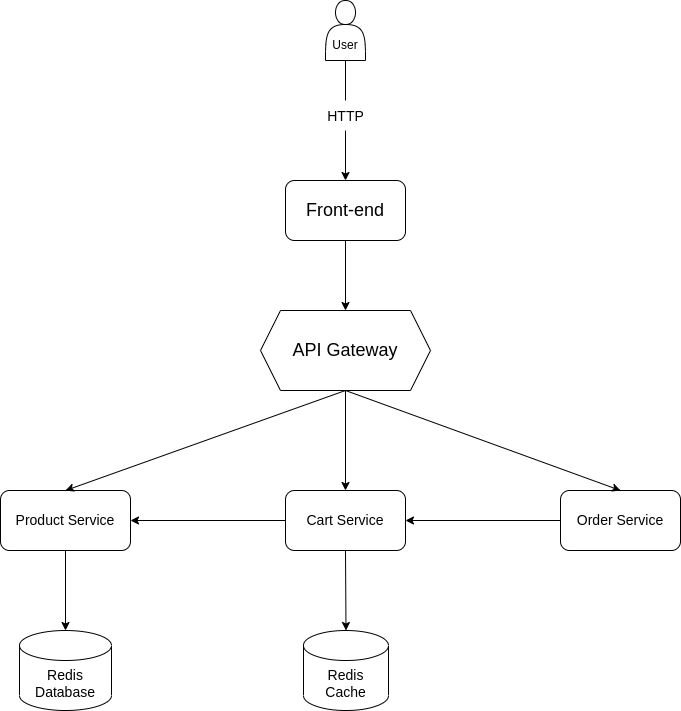

The diagram above was exported from draw.io. Its source (the exported page's mxGraphModel, read from the mxfile embedded in the PNG):
<mxGraphModel dx="1422" dy="875" grid="1" gridSize="10" guides="1" tooltips="1" connect="1" arrows="1" fold="1" page="1" pageScale="1" pageWidth="850" pageHeight="1100" math="0" shadow="0">
  <root>
    <mxCell id="0" />
    <mxCell id="1" parent="0" />
    <mxCell id="ESX9NjAbcANsdOVMM4dA-1" value="&lt;br&gt;&lt;br&gt;User" style="shape=actor;whiteSpace=wrap;html=1;" parent="1" vertex="1">
      <mxGeometry x="405" y="30" width="40" height="60" as="geometry" />
    </mxCell>
    <mxCell id="ESX9NjAbcANsdOVMM4dA-2" value="&lt;font style=&quot;font-size: 18px;&quot;&gt;Front-end&lt;/font&gt;" style="rounded=1;whiteSpace=wrap;html=1;" parent="1" vertex="1">
      <mxGeometry x="365" y="210" width="120" height="60" as="geometry" />
    </mxCell>
    <mxCell id="ESX9NjAbcANsdOVMM4dA-3" value="API Gateway" style="shape=hexagon;perimeter=hexagonPerimeter2;whiteSpace=wrap;html=1;fixedSize=1;fontSize=18;" parent="1" vertex="1">
      <mxGeometry x="340" y="340" width="170" height="80" as="geometry" />
    </mxCell>
    <mxCell id="ESX9NjAbcANsdOVMM4dA-5" value="" style="endArrow=classic;html=1;rounded=0;fontSize=18;startArrow=none;entryX=0.5;entryY=0;entryDx=0;entryDy=0;" parent="1" source="ESX9NjAbcANsdOVMM4dA-7" target="ESX9NjAbcANsdOVMM4dA-2" edge="1">
      <mxGeometry width="50" height="50" relative="1" as="geometry">
        <mxPoint x="425" y="170" as="sourcePoint" />
        <mxPoint x="425" y="190.71067811865476" as="targetPoint" />
      </mxGeometry>
    </mxCell>
    <mxCell id="ESX9NjAbcANsdOVMM4dA-6" value="" style="endArrow=classic;html=1;rounded=0;fontSize=18;" parent="1" source="ESX9NjAbcANsdOVMM4dA-2" target="ESX9NjAbcANsdOVMM4dA-3" edge="1">
      <mxGeometry width="50" height="50" relative="1" as="geometry">
        <mxPoint x="425" y="300" as="sourcePoint" />
        <mxPoint x="425" y="320.71067811865476" as="targetPoint" />
      </mxGeometry>
    </mxCell>
    <mxCell id="ESX9NjAbcANsdOVMM4dA-7" value="&lt;font style=&quot;font-size: 14px;&quot;&gt;HTTP&lt;/font&gt;" style="text;html=1;align=center;verticalAlign=middle;resizable=0;points=[];autosize=1;strokeColor=none;fillColor=none;fontSize=18;" parent="1" vertex="1">
      <mxGeometry x="400" y="130" width="50" height="30" as="geometry" />
    </mxCell>
    <mxCell id="ESX9NjAbcANsdOVMM4dA-8" value="" style="endArrow=none;html=1;rounded=0;fontSize=18;" parent="1" source="ESX9NjAbcANsdOVMM4dA-1" target="ESX9NjAbcANsdOVMM4dA-7" edge="1">
      <mxGeometry width="50" height="50" relative="1" as="geometry">
        <mxPoint x="425" y="120" as="sourcePoint" />
        <mxPoint x="425" y="190.71067811865487" as="targetPoint" />
      </mxGeometry>
    </mxCell>
    <mxCell id="72gKazjV9VzfEKd3clJV-1" value="&lt;font style=&quot;font-size: 14px;&quot;&gt;Product Service&lt;/font&gt;" style="rounded=1;whiteSpace=wrap;html=1;" parent="1" vertex="1">
      <mxGeometry x="80" y="520" width="130" height="60" as="geometry" />
    </mxCell>
    <mxCell id="72gKazjV9VzfEKd3clJV-4" value="" style="endArrow=classic;html=1;rounded=0;fontSize=14;exitX=0.5;exitY=1;exitDx=0;exitDy=0;entryX=0.5;entryY=0;entryDx=0;entryDy=0;" parent="1" source="ESX9NjAbcANsdOVMM4dA-3" target="72gKazjV9VzfEKd3clJV-1" edge="1">
      <mxGeometry width="50" height="50" relative="1" as="geometry">
        <mxPoint x="270" y="500" as="sourcePoint" />
        <mxPoint x="320" y="450" as="targetPoint" />
      </mxGeometry>
    </mxCell>
    <mxCell id="72gKazjV9VzfEKd3clJV-6" value="Redis Database" style="shape=cylinder3;whiteSpace=wrap;html=1;boundedLbl=1;backgroundOutline=1;size=15;fontSize=14;" parent="1" vertex="1">
      <mxGeometry x="99" y="660" width="92" height="80" as="geometry" />
    </mxCell>
    <mxCell id="72gKazjV9VzfEKd3clJV-7" value="" style="endArrow=classic;html=1;rounded=0;fontSize=14;entryX=0.5;entryY=0;entryDx=0;entryDy=0;entryPerimeter=0;exitX=0.5;exitY=1;exitDx=0;exitDy=0;" parent="1" source="72gKazjV9VzfEKd3clJV-1" target="72gKazjV9VzfEKd3clJV-6" edge="1">
      <mxGeometry width="50" height="50" relative="1" as="geometry">
        <mxPoint x="400" y="470" as="sourcePoint" />
        <mxPoint x="450" y="420" as="targetPoint" />
      </mxGeometry>
    </mxCell>
    <mxCell id="maVQNWK5XEuQYjZPjEXt-1" value="&lt;font style=&quot;font-size: 14px;&quot;&gt;Cart Service&lt;/font&gt;" style="rounded=1;whiteSpace=wrap;html=1;" vertex="1" parent="1">
      <mxGeometry x="365" y="520" width="120" height="60" as="geometry" />
    </mxCell>
    <mxCell id="maVQNWK5XEuQYjZPjEXt-2" value="" style="endArrow=classic;html=1;rounded=0;fontSize=14;entryX=0.5;entryY=0;entryDx=0;entryDy=0;exitX=0.5;exitY=1;exitDx=0;exitDy=0;" edge="1" parent="1" source="ESX9NjAbcANsdOVMM4dA-3" target="maVQNWK5XEuQYjZPjEXt-1">
      <mxGeometry width="50" height="50" relative="1" as="geometry">
        <mxPoint x="400" y="470" as="sourcePoint" />
        <mxPoint x="450" y="420" as="targetPoint" />
      </mxGeometry>
    </mxCell>
    <mxCell id="maVQNWK5XEuQYjZPjEXt-3" value="Redis&lt;br&gt;Cache" style="shape=cylinder3;whiteSpace=wrap;html=1;boundedLbl=1;backgroundOutline=1;size=15;fontSize=14;" vertex="1" parent="1">
      <mxGeometry x="383" y="660" width="85" height="80" as="geometry" />
    </mxCell>
    <mxCell id="maVQNWK5XEuQYjZPjEXt-4" value="" style="endArrow=classic;html=1;rounded=0;fontSize=14;entryX=1;entryY=0.5;entryDx=0;entryDy=0;exitX=0;exitY=0.5;exitDx=0;exitDy=0;" edge="1" parent="1" source="maVQNWK5XEuQYjZPjEXt-1" target="72gKazjV9VzfEKd3clJV-1">
      <mxGeometry width="50" height="50" relative="1" as="geometry">
        <mxPoint x="400" y="460" as="sourcePoint" />
        <mxPoint x="450" y="410" as="targetPoint" />
      </mxGeometry>
    </mxCell>
    <mxCell id="maVQNWK5XEuQYjZPjEXt-5" value="" style="endArrow=classic;html=1;rounded=0;fontSize=14;entryX=0.5;entryY=0;entryDx=0;entryDy=0;entryPerimeter=0;exitX=0.5;exitY=1;exitDx=0;exitDy=0;" edge="1" parent="1" source="maVQNWK5XEuQYjZPjEXt-1" target="maVQNWK5XEuQYjZPjEXt-3">
      <mxGeometry width="50" height="50" relative="1" as="geometry">
        <mxPoint x="400" y="460" as="sourcePoint" />
        <mxPoint x="440" y="650" as="targetPoint" />
      </mxGeometry>
    </mxCell>
    <mxCell id="maVQNWK5XEuQYjZPjEXt-6" value="Order Service" style="rounded=1;whiteSpace=wrap;html=1;fontSize=14;" vertex="1" parent="1">
      <mxGeometry x="640" y="520" width="120" height="60" as="geometry" />
    </mxCell>
    <mxCell id="maVQNWK5XEuQYjZPjEXt-8" value="" style="endArrow=classic;html=1;rounded=0;fontSize=14;entryX=0.5;entryY=0;entryDx=0;entryDy=0;exitX=0.5;exitY=1;exitDx=0;exitDy=0;" edge="1" parent="1" source="ESX9NjAbcANsdOVMM4dA-3" target="maVQNWK5XEuQYjZPjEXt-6">
      <mxGeometry width="50" height="50" relative="1" as="geometry">
        <mxPoint x="400" y="460" as="sourcePoint" />
        <mxPoint x="450" y="410" as="targetPoint" />
      </mxGeometry>
    </mxCell>
    <mxCell id="maVQNWK5XEuQYjZPjEXt-9" value="" style="endArrow=classic;html=1;rounded=0;fontSize=14;entryX=1;entryY=0.5;entryDx=0;entryDy=0;exitX=0;exitY=0.5;exitDx=0;exitDy=0;" edge="1" parent="1" source="maVQNWK5XEuQYjZPjEXt-6" target="maVQNWK5XEuQYjZPjEXt-1">
      <mxGeometry width="50" height="50" relative="1" as="geometry">
        <mxPoint x="400" y="460" as="sourcePoint" />
        <mxPoint x="450" y="410" as="targetPoint" />
      </mxGeometry>
    </mxCell>
  </root>
</mxGraphModel>